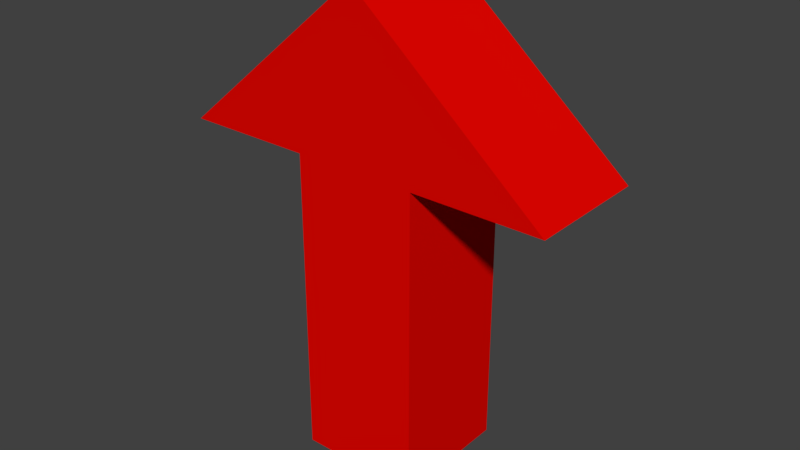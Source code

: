 # Source: arrow.blend  (saved by Blender 2.79.0; exported with 4.5.12 LTS)
import bpy
from mathutils import Matrix  # noqa: F401  (used for matrix-valued properties, if any)

bpy.ops.wm.read_factory_settings(use_empty=True)
scene = bpy.context.scene
scene.name = 'Scene'

# ---- collections
col_collection_1 = bpy.data.collections.new('Collection 1'); scene.collection.children.link(col_collection_1)

# ---- materials (node trees are filled in below, after node groups)
mat_material_001 = bpy.data.materials.new('Material.001')
mat_material_001.alpha_threshold = 0.0
mat_material_001.use_transparent_shadow = False
mat_material_001.diffuse_color = (0.8, 0.001674, 0.0, 1.0)
mat_material_001.roughness = 0.5

# ---- material node trees

# ---- world
world_world = bpy.data.worlds.new('World'); scene.world = world_world
world_world.color = (0.05088, 0.05088, 0.05088)
world_world.use_sun_shadow = False
world_world.sun_shadow_jitter_overblur = 0.0
world_world.cycles.sampling_method = 'MANUAL'

# ---- meshes
me_cube_001 = bpy.data.meshes.new('Cube.001')
me_cube_001.from_pydata([(-1.0, -1.0, -1.0), (-1.0, -1.0, 1.0), (-1.0, 1.0, -1.0), (-1.0, 1.0, 1.0), (1.0, -1.0, -1.0), (1.0, -1.0, 1.0), (1.0, 1.0, -1.0), (1.0, 1.0, 1.0), (-3.085, -1.0, 1.0), (-3.085, 1.0, 1.0), (3.085, -1.0, 1.0), (3.085, 1.0, 1.0), (0.0, 1.0, -1.0), (0.0, 1.0, 1.0), (0.0, -1.0, -1.0), (0.0, -1.0, 1.0), (0.0, 1.0, 2.046), (0.0, -1.0, 2.046)], [], [(0, 1, 3, 2), (12, 13, 7, 6), (6, 7, 5, 4), (14, 15, 1, 0), (12, 6, 4, 14), (15, 5, 10, 17), (16, 9, 8, 17), (13, 3, 9, 16), (5, 7, 11, 10), (3, 1, 8, 9), (7, 13, 16, 11), (11, 16, 17, 10), (1, 15, 17, 8), (2, 12, 14, 0), (4, 5, 15, 14), (2, 3, 13, 12)])
me_cube_001.materials.append(mat_material_001)
me_cube_001.use_remesh_preserve_volume = False
me_cube_001.use_remesh_preserve_attributes = False
me_cube_001.use_mirror_vertex_groups = False
me_cube_001.update()

# ---- objects
ob_cube = bpy.data.objects.new('Cube', me_cube_001)

# ---- transforms, parenting, visibility, modifiers, constraints
ob_cube.location = (0.0, 0.0, 2.535)
ob_cube.scale = (1.0, 1.0, 2.504)
ob_cube.lineart.crease_threshold = 0.0

# ---- collection membership
col_collection_1.objects.link(ob_cube)

# ---- scene / render settings (as saved in the file)
scene.frame_start = 1; scene.frame_end = 250; scene.frame_set(1)
scene.render.engine = 'BLENDER_EEVEE_NEXT'
scene.render.resolution_percentage = 50
scene.render.dither_intensity = 0.0
scene.cycles.use_denoising = False
scene.cycles.samples = 128
scene.cycles.sampling_pattern = 'TABULATED_SOBOL'
scene.cycles.use_adaptive_sampling = False
scene.cycles.use_light_tree = False
scene.cycles.blur_glossy = 0.0
scene.cycles.sample_clamp_indirect = 0.0
scene.view_settings.view_transform = 'Standard'
bpy.context.view_layer.update()

# ---- added for rendering (the .blend has no active camera and no usable light): camera, sun
cam_auto = bpy.data.cameras.new('AutoCamera')
cam_auto.lens = 50.0
cam_auto.sensor_width = 36.0
cam_auto.clip_end = 1000.0
ob_auto_camera = bpy.data.objects.new('AutoCamera', cam_auto)
scene.collection.objects.link(ob_auto_camera)
ob_auto_camera.location = (9.26263, -11.1152, 11.2548)
ob_auto_camera.rotation_euler = (1.09748, -7.21219e-08, 0.694738)
scene.camera = ob_auto_camera
light_auto_sun = bpy.data.lights.new('AutoSun', 'SUN')
light_auto_sun.energy = 3.0
light_auto_sun.angle = 0.0523599
ob_auto_sun = bpy.data.objects.new('AutoSun', light_auto_sun)
scene.collection.objects.link(ob_auto_sun)
ob_auto_sun.rotation_euler = (0.872665, 0.174533, 0.523599)
bpy.context.view_layer.update()
